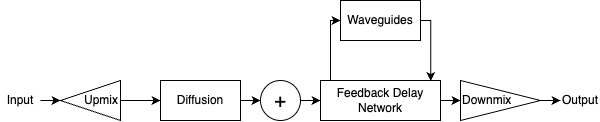

The diagram above was exported from draw.io. Its source (the exported page's mxGraphModel, read from the mxfile embedded in the PNG):
<mxGraphModel dx="867" dy="613" grid="1" gridSize="10" guides="1" tooltips="1" connect="1" arrows="1" fold="1" page="1" pageScale="1" pageWidth="827" pageHeight="1169" math="0" shadow="0">
  <root>
    <mxCell id="WIyWlLk6GJQsqaUBKTNV-0" />
    <mxCell id="WIyWlLk6GJQsqaUBKTNV-1" parent="WIyWlLk6GJQsqaUBKTNV-0" />
    <mxCell id="k0wue5mFARFxVAxuSsJZ-9" value="" style="edgeStyle=orthogonalEdgeStyle;rounded=0;orthogonalLoop=1;jettySize=auto;html=1;" edge="1" parent="WIyWlLk6GJQsqaUBKTNV-1" source="k0wue5mFARFxVAxuSsJZ-0" target="k0wue5mFARFxVAxuSsJZ-8">
      <mxGeometry relative="1" as="geometry" />
    </mxCell>
    <mxCell id="k0wue5mFARFxVAxuSsJZ-0" value="Input" style="text;html=1;align=center;verticalAlign=middle;whiteSpace=wrap;rounded=0;" vertex="1" parent="WIyWlLk6GJQsqaUBKTNV-1">
      <mxGeometry x="100" y="320" width="40" height="40" as="geometry" />
    </mxCell>
    <mxCell id="k0wue5mFARFxVAxuSsJZ-22" value="" style="edgeStyle=orthogonalEdgeStyle;rounded=0;orthogonalLoop=1;jettySize=auto;html=1;" edge="1" parent="WIyWlLk6GJQsqaUBKTNV-1" source="k0wue5mFARFxVAxuSsJZ-1" target="k0wue5mFARFxVAxuSsJZ-12">
      <mxGeometry relative="1" as="geometry" />
    </mxCell>
    <mxCell id="k0wue5mFARFxVAxuSsJZ-1" value="Diffusion" style="rounded=0;whiteSpace=wrap;html=1;" vertex="1" parent="WIyWlLk6GJQsqaUBKTNV-1">
      <mxGeometry x="260" y="320" width="80" height="40" as="geometry" />
    </mxCell>
    <mxCell id="k0wue5mFARFxVAxuSsJZ-26" style="edgeStyle=orthogonalEdgeStyle;rounded=0;orthogonalLoop=1;jettySize=auto;html=1;" edge="1" parent="WIyWlLk6GJQsqaUBKTNV-1" source="k0wue5mFARFxVAxuSsJZ-3" target="k0wue5mFARFxVAxuSsJZ-7">
      <mxGeometry relative="1" as="geometry">
        <mxPoint x="559.9999999999891" y="340.0000000000001" as="targetPoint" />
      </mxGeometry>
    </mxCell>
    <mxCell id="k0wue5mFARFxVAxuSsJZ-34" value="" style="edgeStyle=orthogonalEdgeStyle;rounded=0;orthogonalLoop=1;jettySize=auto;html=1;" edge="1" parent="WIyWlLk6GJQsqaUBKTNV-1" source="k0wue5mFARFxVAxuSsJZ-3" target="k0wue5mFARFxVAxuSsJZ-10">
      <mxGeometry relative="1" as="geometry">
        <Array as="points">
          <mxPoint x="430" y="260" />
        </Array>
      </mxGeometry>
    </mxCell>
    <mxCell id="k0wue5mFARFxVAxuSsJZ-3" value="Feedback Delay Network" style="rounded=0;whiteSpace=wrap;html=1;" vertex="1" parent="WIyWlLk6GJQsqaUBKTNV-1">
      <mxGeometry x="420" y="320" width="120" height="40" as="geometry" />
    </mxCell>
    <mxCell id="k0wue5mFARFxVAxuSsJZ-5" value="Output" style="text;html=1;align=center;verticalAlign=middle;whiteSpace=wrap;rounded=0;" vertex="1" parent="WIyWlLk6GJQsqaUBKTNV-1">
      <mxGeometry x="660" y="320" width="40" height="40" as="geometry" />
    </mxCell>
    <mxCell id="k0wue5mFARFxVAxuSsJZ-30" value="" style="edgeStyle=orthogonalEdgeStyle;rounded=0;orthogonalLoop=1;jettySize=auto;html=1;" edge="1" parent="WIyWlLk6GJQsqaUBKTNV-1" source="k0wue5mFARFxVAxuSsJZ-7" target="k0wue5mFARFxVAxuSsJZ-5">
      <mxGeometry relative="1" as="geometry" />
    </mxCell>
    <mxCell id="k0wue5mFARFxVAxuSsJZ-7" value="Downmix" style="triangle;whiteSpace=wrap;html=1;align=left;" vertex="1" parent="WIyWlLk6GJQsqaUBKTNV-1">
      <mxGeometry x="560" y="320" width="80" height="40" as="geometry" />
    </mxCell>
    <mxCell id="k0wue5mFARFxVAxuSsJZ-18" value="" style="edgeStyle=orthogonalEdgeStyle;rounded=0;orthogonalLoop=1;jettySize=auto;html=1;endArrow=none;endFill=0;" edge="1" parent="WIyWlLk6GJQsqaUBKTNV-1" source="k0wue5mFARFxVAxuSsJZ-8">
      <mxGeometry relative="1" as="geometry">
        <mxPoint x="240" y="340.0000000000001" as="targetPoint" />
      </mxGeometry>
    </mxCell>
    <mxCell id="k0wue5mFARFxVAxuSsJZ-8" value="Upmix" style="triangle;whiteSpace=wrap;html=1;direction=west;align=right;" vertex="1" parent="WIyWlLk6GJQsqaUBKTNV-1">
      <mxGeometry x="160" y="320" width="60" height="40" as="geometry" />
    </mxCell>
    <mxCell id="k0wue5mFARFxVAxuSsJZ-35" style="edgeStyle=orthogonalEdgeStyle;rounded=0;orthogonalLoop=1;jettySize=auto;html=1;entryX=0.919;entryY=0.016;entryDx=0;entryDy=0;entryPerimeter=0;" edge="1" parent="WIyWlLk6GJQsqaUBKTNV-1" source="k0wue5mFARFxVAxuSsJZ-10" target="k0wue5mFARFxVAxuSsJZ-3">
      <mxGeometry relative="1" as="geometry">
        <mxPoint x="540" y="310" as="targetPoint" />
        <Array as="points">
          <mxPoint x="530" y="260" />
        </Array>
      </mxGeometry>
    </mxCell>
    <mxCell id="k0wue5mFARFxVAxuSsJZ-10" value="Waveguides" style="rounded=0;whiteSpace=wrap;html=1;" vertex="1" parent="WIyWlLk6GJQsqaUBKTNV-1">
      <mxGeometry x="440" y="240" width="80" height="40" as="geometry" />
    </mxCell>
    <mxCell id="k0wue5mFARFxVAxuSsJZ-23" value="" style="edgeStyle=orthogonalEdgeStyle;rounded=0;orthogonalLoop=1;jettySize=auto;html=1;" edge="1" parent="WIyWlLk6GJQsqaUBKTNV-1" source="k0wue5mFARFxVAxuSsJZ-12" target="k0wue5mFARFxVAxuSsJZ-3">
      <mxGeometry relative="1" as="geometry" />
    </mxCell>
    <mxCell id="k0wue5mFARFxVAxuSsJZ-12" value="&lt;font style=&quot;font-size: 20px;&quot;&gt;+&lt;/font&gt;" style="ellipse;whiteSpace=wrap;html=1;aspect=fixed;" vertex="1" parent="WIyWlLk6GJQsqaUBKTNV-1">
      <mxGeometry x="360" y="320" width="40" height="40" as="geometry" />
    </mxCell>
    <mxCell id="k0wue5mFARFxVAxuSsJZ-33" style="edgeStyle=orthogonalEdgeStyle;rounded=0;orthogonalLoop=1;jettySize=auto;html=1;entryX=0;entryY=0.5;entryDx=0;entryDy=0;" edge="1" parent="WIyWlLk6GJQsqaUBKTNV-1" target="k0wue5mFARFxVAxuSsJZ-1">
      <mxGeometry relative="1" as="geometry">
        <mxPoint x="240" y="340.0000000000001" as="sourcePoint" />
      </mxGeometry>
    </mxCell>
  </root>
</mxGraphModel>